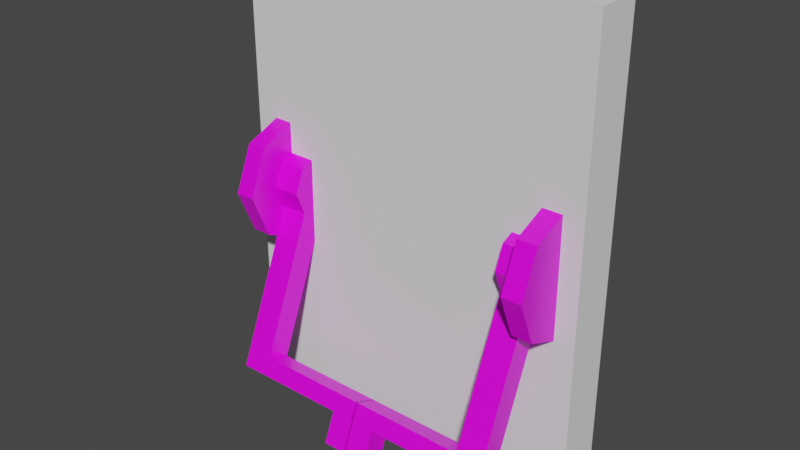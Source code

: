 # Source: RoughBlastDoor.blend  (saved by Blender 2.80.75; exported with 4.5.12 LTS)
import bpy
from mathutils import Matrix  # noqa: F401  (used for matrix-valued properties, if any)

bpy.ops.wm.read_factory_settings(use_empty=True)
scene = bpy.context.scene
scene.name = 'Scene'

# ---- collections
col_collection = bpy.data.collections.new('Collection'); scene.collection.children.link(col_collection)

# ---- images (referenced by path relative to the original .blend; pixels are not part of the script)
import os
ASSET_DIR = os.environ.get("B2B_ASSET_DIR", "")  # directory of the original .blend (textures are referenced by path, not embedded)
HERE = os.path.dirname(os.path.abspath(__file__))  # packed textures are extracted next to this script under _unpacked/

def load_image(name, relpath, width, height, colorspace="sRGB"):
    """Load a texture the original file referenced (path relative to the .blend, or extracted next to this script)."""
    p = next((c for c in (os.path.join(HERE, relpath), os.path.join(ASSET_DIR, relpath)) if relpath and os.path.exists(c)), "")
    if p:
        img = bpy.data.images.load(p, check_existing=True)
        img.name = name
    else:  # same state as the original file: an image datablock whose file is absent (Cycles renders it pink)
        img = bpy.data.images.new(name, width, height)
        img.source = "FILE"
        img.filepath = "//" + (relpath or name)
    img.colorspace_settings.name = colorspace
    return img
img_imphenziapalette01_png_001 = load_image('ImphenziaPalette01.png.001', 'ImphenziaPalette01.png', 1024, 1024, 'sRGB')

# ---- materials (node trees are filled in below, after node groups)
mat_material_001 = bpy.data.materials.new('Material.001')
mat_material_001.use_transparent_shadow = False

# ---- material node trees
mat_material_001.use_nodes = True; mat_material_001.node_tree.nodes.clear()
_N = mat_material_001.node_tree.nodes; _L = mat_material_001.node_tree.links
n0 = _N.new('ShaderNodeOutputMaterial'); n0.name = 'Material Output'; n0.location = (300, 300)
n1 = _N.new('ShaderNodeBsdfPrincipled'); n1.name = 'Principled BSDF'; n1.location = (10, 300)
n1.distribution = 'GGX'
n1.subsurface_method = 'BURLEY'
n1.inputs[2].default_value = 0.4
n1.inputs[3].default_value = 1.45
n1.inputs[27].default_value = (0.0, 0.0, 0.0, 1.0)
n1.inputs[28].default_value = 1.0
n2 = _N.new('ShaderNodeNormalMap'); n2.name = 'Normal Map'; n2.location = (-300, -300)
n2.label = 'Normal/Map'
n2.inputs[0].default_value = 0.14
n3 = _N.new('ShaderNodeTexImage'); n3.name = 'Image Texture'; n3.location = (-300, 600)
n3.image = img_imphenziapalette01_png_001
_L.new(n1.outputs[0], n0.inputs[0])
_L.new(n2.outputs[0], n1.inputs[5])
_L.new(n3.outputs[0], n1.inputs[0])
n0.is_active_output = True

# ---- world
world_world = bpy.data.worlds.new('World'); scene.world = world_world
world_world.use_nodes = True; world_world.node_tree.nodes.clear()
_N = world_world.node_tree.nodes; _L = world_world.node_tree.links
n0 = _N.new('ShaderNodeOutputWorld'); n0.name = 'World Output'; n0.location = (300, 300)
n1 = _N.new('ShaderNodeBackground'); n1.name = 'Background'; n1.location = (10, 300)
n1.inputs[0].default_value = (0.05088, 0.05088, 0.05088, 1.0)
_L.new(n1.outputs[0], n0.inputs[0])
n0.is_active_output = True
world_world.color = (0.05088, 0.05088, 0.05088)
world_world.use_sun_shadow = False
world_world.sun_shadow_jitter_overblur = 0.0

# ---- meshes
me_cube = bpy.data.meshes.new('Cube')
me_cube.from_pydata([(-1.0, -1.0, -1.0), (-1.0, -1.0, 1.0), (-1.0, 1.0, -1.0), (-1.0, 1.0, 1.0), (1.0, -1.0, -1.0), (1.0, -1.0, 1.0), (1.0, 1.0, -1.0), (1.0, 1.0, 1.0)], [], [(0, 1, 3, 2), (2, 3, 7, 6), (6, 7, 5, 4), (4, 5, 1, 0), (2, 6, 4, 0), (7, 3, 1, 5)])
_uv = me_cube.uv_layers.new(name='UVMap')
_uv.uv.foreach_set('vector', [0.375, 0.0, 0.625, 0.0, 0.625, 0.25, 0.375, 0.25, 0.375, 0.25, 0.625, 0.25, 0.625, 0.5, 0.375, 0.5, 0.375, 0.5, 0.625, 0.5, 0.625, 0.75, 0.375, 0.75, 0.375, 0.75, 0.625, 0.75, 0.625, 1.0, 0.375, 1.0, 0.125, 0.5, 0.375, 0.5, 0.375, 0.75, 0.125, 0.75, 0.625, 0.5, 0.875, 0.5, 0.875, 0.75, 0.625, 0.75])
me_cube.use_remesh_preserve_volume = False
me_cube.use_remesh_preserve_attributes = False
me_cube.use_mirror_vertex_groups = False
me_cube.update()
me_cylinder = bpy.data.meshes.new('Cylinder')
me_cylinder.from_pydata([(8.36e-09, 0.969, 0.04266), (1.19e-08, 0.4919, 1.93), (0.7071, 0.6761, 0.04266), (0.3622, 0.3419, 1.93), (1.0, -0.03097, 0.04266), (0.5122, -0.02028, 1.93), (0.7071, -0.7381, 0.04266), (0.3622, -0.3824, 1.93), (-7.906e-08, -1.031, 0.04266), (-3.618e-08, -0.5325, 1.93), (-0.7071, -0.7381, 0.04266), (-0.3622, -0.3824, 1.93), (-1.0, -0.03097, 0.04266), (-0.5122, -0.02028, 1.93), (-0.7071, 0.6761, 0.04266), (-0.3622, 0.3419, 1.93), (0.7071, 0.6868, 1.93), (1.19e-08, 0.9797, 1.93), (1.0, -0.02028, 1.93), (0.7071, -0.7274, 1.93), (-7.906e-08, -1.031, 2.043), (-0.7071, -0.7381, 2.043), (-1.0, -0.03097, 2.043), (-0.7071, 0.6868, 1.93), (0.3622, 0.3622, 4.563), (1.255e-08, 0.5122, 4.563), (0.5122, -3.584e-08, 4.563), (0.3622, -0.3622, 4.563), (-3.553e-08, -0.5122, 4.563), (-0.3622, -0.3622, 4.563), (-0.5122, 1.192e-08, 4.563), (-0.3622, 0.3622, 4.563), (-2.657, -0.8883, 1.827), (-2.507, -1.25, 1.827), (-2.657, -0.8883, 4.563), (-2.507, -1.25, 4.563), (-2.923, -0.9985, 1.827), (-2.773, -1.361, 1.827), (-2.923, -0.9985, 4.563), (-2.773, -1.361, 4.563), (-2.657, -0.8883, 15.13), (-2.507, -1.25, 15.13), (-2.923, -0.9985, 13.65), (-2.773, -1.361, 13.65), (-2.657, -0.8883, 16.13), (-2.507, -1.25, 16.13), (-2.923, -0.9985, 16.13), (-2.773, -1.361, 16.13), (-3.388, -1.191, 13.65), (-3.238, -1.553, 13.65), (-3.388, -1.191, 16.13), (-3.238, -1.553, 16.13), (3.943e-07, 1.0, 32.19), (3.468e-07, 0.5122, 30.19), (0.7071, 0.7071, 32.19), (0.3622, 0.3622, 30.19), (1.0, -4.371e-08, 32.19), (0.5122, -3.584e-08, 30.19), (0.7071, -0.7071, 32.19), (0.3622, -0.3622, 30.19), (3.069e-07, -1.0, 32.19), (2.987e-07, -0.5122, 30.19), (-0.7071, -0.7071, 32.19), (-0.3622, -0.3622, 30.19), (-1.0, 1.192e-08, 32.19), (-0.5122, 1.192e-08, 30.19), (-0.7071, 0.7071, 32.19), (-0.3622, 0.3622, 30.19), (0.7071, 0.7071, 30.19), (3.468e-07, 1.0, 30.19), (1.0, -4.371e-08, 30.19), (0.7071, -0.7071, 30.19), (2.594e-07, -1.0, 30.19), (-0.7071, -0.7071, 30.19), (-1.0, 1.192e-08, 30.19), (-0.7071, 0.7071, 30.19), (0.3622, 0.3622, 27.45), (2.845e-07, 0.5122, 27.45), (0.5122, -3.584e-08, 27.45), (0.3622, -0.3622, 27.45), (2.364e-07, -0.5122, 27.45), (-0.3622, -0.3622, 27.45), (-0.5122, 1.192e-08, 27.45), (-0.3622, 0.3622, 27.45), (-2.657, -0.8883, 30.19), (-2.507, -1.25, 30.19), (-2.657, -0.8883, 27.45), (-2.507, -1.25, 27.45), (-2.923, -0.9985, 30.19), (-2.773, -1.361, 30.19), (-2.923, -0.9985, 27.45), (-2.773, -1.361, 27.45), (-2.657, -0.8883, 16.89), (-2.507, -1.25, 16.89), (-2.923, -0.9985, 18.37), (-2.773, -1.361, 18.37), (-2.657, -0.8883, 15.88), (-2.507, -1.25, 15.88), (-2.923, -0.9985, 15.88), (-2.773, -1.361, 15.88), (-3.388, -1.191, 18.37), (-3.238, -1.553, 18.37), (-3.388, -1.191, 15.88), (-3.238, -1.553, 15.88)], [], [(0, 17, 16, 2), (2, 16, 18, 4), (4, 18, 19, 6), (6, 19, 20, 8), (8, 20, 21, 10), (10, 21, 22, 12), (11, 9, 28, 29), (12, 22, 23, 14), (14, 23, 17, 0), (0, 2, 4, 6, 8, 10, 12, 14), (1, 3, 16, 17), (3, 5, 18, 16), (5, 7, 19, 18), (7, 9, 20, 19), (9, 11, 21, 20), (11, 13, 22, 21), (13, 15, 23, 22), (15, 1, 17, 23), (24, 25, 31, 30, 29, 28, 27, 26), (7, 5, 26, 27), (3, 1, 25, 24), (1, 15, 31, 25), (30, 13, 32, 34), (9, 7, 27, 28), (5, 3, 24, 26), (15, 13, 30, 31), (34, 32, 36, 38), (13, 11, 33, 32), (11, 29, 35, 33), (29, 30, 34, 35), (36, 37, 39, 38), (39, 35, 41, 43), (33, 35, 39, 37), (32, 33, 37, 36), (41, 40, 44, 45), (35, 34, 40, 41), (34, 38, 42, 40), (38, 39, 43, 42), (45, 44, 46, 47), (43, 41, 45, 47), (46, 42, 48, 50), (40, 42, 46, 44), (48, 49, 51, 50), (47, 46, 50, 51), (43, 47, 51, 49), (42, 43, 49, 48), (52, 54, 68, 69), (54, 56, 70, 68), (56, 58, 71, 70), (58, 60, 72, 71), (60, 62, 73, 72), (62, 64, 74, 73), (63, 81, 80, 61), (64, 66, 75, 74), (66, 52, 69, 75), (52, 66, 64, 62, 60, 58, 56, 54), (53, 69, 68, 55), (55, 68, 70, 57), (57, 70, 71, 59), (59, 71, 72, 61), (61, 72, 73, 63), (63, 73, 74, 65), (65, 74, 75, 67), (67, 75, 69, 53), (76, 78, 79, 80, 81, 82, 83, 77), (59, 79, 78, 57), (55, 76, 77, 53), (53, 77, 83, 67), (82, 86, 84, 65), (61, 80, 79, 59), (57, 78, 76, 55), (67, 83, 82, 65), (86, 90, 88, 84), (65, 84, 85, 63), (63, 85, 87, 81), (81, 87, 86, 82), (88, 90, 91, 89), (91, 95, 93, 87), (85, 89, 91, 87), (84, 88, 89, 85), (93, 97, 96, 92), (87, 93, 92, 86), (86, 92, 94, 90), (90, 94, 95, 91), (97, 99, 98, 96), (95, 99, 97, 93), (98, 102, 100, 94), (92, 96, 98, 94), (100, 102, 103, 101), (99, 103, 102, 98), (95, 101, 103, 99), (94, 100, 101, 95)])
_uv = me_cylinder.uv_layers.new(name='UVMap')
_uv.uv.foreach_set('vector', [0.8307, 0.9514, 0.8307, 0.9514, 0.8307, 0.9514, 0.8307, 0.9514, 0.8307, 0.9514, 0.8307, 0.9514, 0.8307, 0.9514, 0.8307, 0.9514, 0.8307, 0.9514, 0.8307, 0.9514, 0.8307, 0.9514, 0.8307, 0.9514, 0.8307, 0.9514, 0.8307, 0.9514, 0.8307, 0.9514, 0.8307, 0.9514, 0.8307, 0.9514, 0.8307, 0.9514, 0.8307, 0.9514, 0.8307, 0.9514, 0.8307, 0.9514, 0.8307, 0.9514, 0.8307, 0.9514, 0.8307, 0.9514, 0.2106, 0.6955, 0.2106, 0.6955, 0.2106, 0.6955, 0.2106, 0.6955, 0.8307, 0.9514, 0.8307, 0.9514, 0.8307, 0.9514, 0.8307, 0.9514, 0.8307, 0.9514, 0.8307, 0.9514, 0.8307, 0.9514, 0.8307, 0.9514, 0.8307, 0.9514, 0.8307, 0.9514, 0.8307, 0.9514, 0.8307, 0.9514, 0.8307, 0.9514, 0.8307, 0.9514, 0.8307, 0.9514, 0.8307, 0.9514, 0.8307, 0.9514, 0.8307, 0.9514, 0.8307, 0.9514, 0.8307, 0.9514, 0.8307, 0.9514, 0.8307, 0.9514, 0.8307, 0.9514, 0.8307, 0.9514, 0.8307, 0.9514, 0.8307, 0.9514, 0.8307, 0.9514, 0.8307, 0.9514, 0.8307, 0.9514, 0.8307, 0.9514, 0.8307, 0.9514, 0.8307, 0.9514, 0.8307, 0.9514, 0.8307, 0.9514, 0.8307, 0.9514, 0.8307, 0.9514, 0.8307, 0.9514, 0.8307, 0.9514, 0.8307, 0.9514, 0.8307, 0.9514, 0.8307, 0.9514, 0.8307, 0.9514, 0.8307, 0.9514, 0.8307, 0.9514, 0.8307, 0.9514, 0.8307, 0.9514, 0.8307, 0.9514, 0.8307, 0.9514, 0.2106, 0.6955, 0.2106, 0.6955, 0.2106, 0.6955, 0.2106, 0.6955, 0.2106, 0.6955, 0.2106, 0.6955, 0.2106, 0.6955, 0.2106, 0.6955, 0.2106, 0.6955, 0.2106, 0.6955, 0.2106, 0.6955, 0.2106, 0.6955, 0.2106, 0.6955, 0.2106, 0.6955, 0.2106, 0.6955, 0.2106, 0.6955, 0.2106, 0.6955, 0.2106, 0.6955, 0.2106, 0.6955, 0.2106, 0.6955, 0.2106, 0.6955, 0.2106, 0.6955, 0.2106, 0.6955, 0.2106, 0.6955, 0.2106, 0.6955, 0.2106, 0.6955, 0.2106, 0.6955, 0.2106, 0.6955, 0.2106, 0.6955, 0.2106, 0.6955, 0.2106, 0.6955, 0.2106, 0.6955, 0.2106, 0.6955, 0.2106, 0.6955, 0.2106, 0.6955, 0.2106, 0.6955, 0.2106, 0.6955, 0.2106, 0.6955, 0.2106, 0.6955, 0.2106, 0.6955, 0.2106, 0.6955, 0.2106, 0.6955, 0.2106, 0.6955, 0.2106, 0.6955, 0.2106, 0.6955, 0.2106, 0.6955, 0.2106, 0.6955, 0.2106, 0.6955, 0.2106, 0.6955, 0.2106, 0.6955, 0.2106, 0.6955, 0.2106, 0.6955, 0.2106, 0.6955, 0.2106, 0.6955, 0.2106, 0.6955, 0.2106, 0.6955, 0.2106, 0.6955, 0.2106, 0.6955, 0.2106, 0.6955, 0.2106, 0.6955, 0.2106, 0.6955, 0.2106, 0.6955, 0.2106, 0.6955, 0.2106, 0.6955, 0.2106, 0.6955, 0.2106, 0.6955, 0.2106, 0.6955, 0.2106, 0.6955, 0.2106, 0.6955, 0.2106, 0.6955, 0.2106, 0.6955, 0.2106, 0.6955, 0.2106, 0.6955, 0.2106, 0.6955, 0.2106, 0.6955, 0.2106, 0.6955, 0.2106, 0.6955, 0.2106, 0.6955, 0.2106, 0.6955, 0.2106, 0.6955, 0.2106, 0.6955, 0.2106, 0.6955, 0.2106, 0.6955, 0.2106, 0.6955, 0.2106, 0.6955, 0.2106, 0.6955, 0.2106, 0.6955, 0.2106, 0.6955, 0.2106, 0.6955, 0.2106, 0.6955, 0.2106, 0.6955, 0.2106, 0.6955, 0.2106, 0.6955, 0.2106, 0.6955, 0.2106, 0.6955, 0.2106, 0.6955, 0.2106, 0.6955, 0.2106, 0.6955, 0.2106, 0.6955, 0.2106, 0.6955, 0.2106, 0.6955, 0.2106, 0.6955, 0.2106, 0.6955, 0.2106, 0.6955, 0.2106, 0.6955, 0.2106, 0.6955, 0.2106, 0.6955, 0.2106, 0.6955, 0.2106, 0.6955, 0.2106, 0.6955, 0.2106, 0.6955, 0.2106, 0.6955, 0.2106, 0.6955, 0.2106, 0.6955, 0.2106, 0.6955, 0.2106, 0.6955, 0.8208, 0.9317, 0.8208, 0.9317, 0.8208, 0.9317, 0.8208, 0.9317, 0.8208, 0.9317, 0.8208, 0.9317, 0.8208, 0.9317, 0.8208, 0.9317, 0.8208, 0.9317, 0.8208, 0.9317, 0.8208, 0.9317, 0.8208, 0.9317, 0.8208, 0.9317, 0.8208, 0.9317, 0.8208, 0.9317, 0.8208, 0.9317, 0.8208, 0.9317, 0.8208, 0.9317, 0.8208, 0.9317, 0.8208, 0.9317, 0.8208, 0.9317, 0.8208, 0.9317, 0.8208, 0.9317, 0.8208, 0.9317, 0.2106, 0.6955, 0.2106, 0.6955, 0.2106, 0.6955, 0.2106, 0.6955, 0.8208, 0.9317, 0.8208, 0.9317, 0.8208, 0.9317, 0.8208, 0.9317, 0.8208, 0.9317, 0.8208, 0.9317, 0.8208, 0.9317, 0.8208, 0.9317, 0.8208, 0.9317, 0.8208, 0.9317, 0.8208, 0.9317, 0.8208, 0.9317, 0.8208, 0.9317, 0.8208, 0.9317, 0.8208, 0.9317, 0.8208, 0.9317, 0.8208, 0.9317, 0.8208, 0.9317, 0.8208, 0.9317, 0.8208, 0.9317, 0.8208, 0.9317, 0.8208, 0.9317, 0.8208, 0.9317, 0.8208, 0.9317, 0.8208, 0.9317, 0.8208, 0.9317, 0.8208, 0.9317, 0.8208, 0.9317, 0.8208, 0.9317, 0.8208, 0.9317, 0.8208, 0.9317, 0.8208, 0.9317, 0.8208, 0.9317, 0.8208, 0.9317, 0.8208, 0.9317, 0.8208, 0.9317, 0.8208, 0.9317, 0.8208, 0.9317, 0.8208, 0.9317, 0.8208, 0.9317, 0.8208, 0.9317, 0.8208, 0.9317, 0.8208, 0.9317, 0.8208, 0.9317, 0.8208, 0.9317, 0.8208, 0.9317, 0.8208, 0.9317, 0.8208, 0.9317, 0.2106, 0.6955, 0.2106, 0.6955, 0.2106, 0.6955, 0.2106, 0.6955, 0.2106, 0.6955, 0.2106, 0.6955, 0.2106, 0.6955, 0.2106, 0.6955, 0.2106, 0.6955, 0.2106, 0.6955, 0.2106, 0.6955, 0.2106, 0.6955, 0.2106, 0.6955, 0.2106, 0.6955, 0.2106, 0.6955, 0.2106, 0.6955, 0.2106, 0.6955, 0.2106, 0.6955, 0.2106, 0.6955, 0.2106, 0.6955, 0.2106, 0.6955, 0.2106, 0.6955, 0.2106, 0.6955, 0.2106, 0.6955, 0.2106, 0.6955, 0.2106, 0.6955, 0.2106, 0.6955, 0.2106, 0.6955, 0.2106, 0.6955, 0.2106, 0.6955, 0.2106, 0.6955, 0.2106, 0.6955, 0.2106, 0.6955, 0.2106, 0.6955, 0.2106, 0.6955, 0.2106, 0.6955, 0.2106, 0.6955, 0.2106, 0.6955, 0.2106, 0.6955, 0.2106, 0.6955, 0.2106, 0.6955, 0.2106, 0.6955, 0.2106, 0.6955, 0.2106, 0.6955, 0.2106, 0.6955, 0.2106, 0.6955, 0.2106, 0.6955, 0.2106, 0.6955, 0.2106, 0.6955, 0.2106, 0.6955, 0.2106, 0.6955, 0.2106, 0.6955, 0.2106, 0.6955, 0.2106, 0.6955, 0.2106, 0.6955, 0.2106, 0.6955, 0.2106, 0.6955, 0.2106, 0.6955, 0.2106, 0.6955, 0.2106, 0.6955, 0.2106, 0.6955, 0.2106, 0.6955, 0.2106, 0.6955, 0.2106, 0.6955, 0.2106, 0.6955, 0.2106, 0.6955, 0.2106, 0.6955, 0.2106, 0.6955, 0.2106, 0.6955, 0.2106, 0.6955, 0.2106, 0.6955, 0.2106, 0.6955, 0.2106, 0.6955, 0.2106, 0.6955, 0.2106, 0.6955, 0.2106, 0.6955, 0.2106, 0.6955, 0.2106, 0.6955, 0.2106, 0.6955, 0.2106, 0.6955, 0.2106, 0.6955, 0.2106, 0.6955, 0.2106, 0.6955, 0.2106, 0.6955, 0.2106, 0.6955, 0.2106, 0.6955, 0.2106, 0.6955, 0.2106, 0.6955, 0.2106, 0.6955, 0.2106, 0.6955, 0.2106, 0.6955, 0.2106, 0.6955, 0.2106, 0.6955, 0.2106, 0.6955, 0.2106, 0.6955, 0.2106, 0.6955, 0.2106, 0.6955, 0.2106, 0.6955, 0.2106, 0.6955, 0.2106, 0.6955, 0.2106, 0.6955, 0.2106, 0.6955, 0.2106, 0.6955, 0.2106, 0.6955, 0.2106, 0.6955, 0.2106, 0.6955, 0.2106, 0.6955, 0.2106, 0.6955, 0.2106, 0.6955, 0.2106, 0.6955, 0.2106, 0.6955, 0.2106, 0.6955, 0.2106, 0.6955, 0.2106, 0.6955, 0.2106, 0.6955, 0.2106, 0.6955])
me_cylinder.materials.append(mat_material_001)
me_cylinder.use_remesh_preserve_volume = False
me_cylinder.use_remesh_preserve_attributes = False
me_cylinder.use_mirror_vertex_groups = False
me_cylinder.update()

# ---- objects
ob_cube = bpy.data.objects.new('Cube', me_cube)
ob_cylinder = bpy.data.objects.new('Cylinder', me_cylinder)

# ---- transforms, parenting, visibility, modifiers, constraints
ob_cube.location = (0.0, 0.0, 0.0)
ob_cube.rotation_euler = (1.571, -0.0, 0.0)
ob_cube.scale = (0.7871, 1.0, 0.1)
ob_cube.lineart.crease_threshold = 0.0
ob_cylinder.location = (-0.6916, -0.05532, 0.0)
ob_cylinder.rotation_euler = (-0.0, -1.571, 0.0)
ob_cylinder.scale = (0.2745, 0.2745, -0.0432)
ob_cylinder.lineart.crease_threshold = 0.0

# ---- collection membership
col_collection.objects.link(ob_cube)
col_collection.objects.link(ob_cylinder)

# ---- scene / render settings (as saved in the file)
scene.frame_start = 1; scene.frame_end = 250; scene.frame_set(1)
scene.render.engine = 'BLENDER_EEVEE_NEXT'
scene.cycles.use_denoising = False
scene.cycles.samples = 128
scene.cycles.sampling_pattern = 'TABULATED_SOBOL'
scene.cycles.use_adaptive_sampling = False
scene.cycles.use_light_tree = False
scene.view_settings.view_transform = 'Filmic'
bpy.context.view_layer.update()

# ---- added for rendering (the .blend has no active camera and no usable light): camera, sun
cam_auto = bpy.data.cameras.new('AutoCamera')
cam_auto.lens = 50.0
cam_auto.sensor_width = 36.0
cam_auto.clip_end = 1000.0
ob_auto_camera = bpy.data.objects.new('AutoCamera', cam_auto)
scene.collection.objects.link(ob_auto_camera)
ob_auto_camera.location = (2.44261, -3.06242, 1.95409)
ob_auto_camera.rotation_euler = (1.09748, -7.21219e-08, 0.694738)
scene.camera = ob_auto_camera
light_auto_sun = bpy.data.lights.new('AutoSun', 'SUN')
light_auto_sun.energy = 3.0
light_auto_sun.angle = 0.0523599
ob_auto_sun = bpy.data.objects.new('AutoSun', light_auto_sun)
scene.collection.objects.link(ob_auto_sun)
ob_auto_sun.rotation_euler = (0.872665, 0.174533, 0.523599)
bpy.context.view_layer.update()

